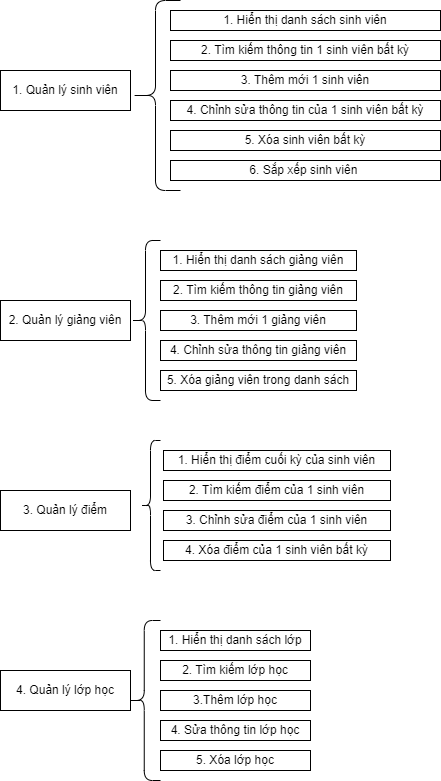

The diagram above was exported from draw.io. Its source (the exported page's mxGraphModel, read from the mxfile embedded in the PNG):
<mxGraphModel dx="910" dy="499" grid="1" gridSize="10" guides="1" tooltips="1" connect="1" arrows="1" fold="1" page="1" pageScale="1" pageWidth="827" pageHeight="1169" math="0" shadow="0">
  <root>
    <mxCell id="0" />
    <mxCell id="1" parent="0" />
    <mxCell id="er6wSjZO-W-iwBxQwK2s-1" value="1. Quản lý sinh viên" style="rounded=0;whiteSpace=wrap;html=1;" vertex="1" parent="1">
      <mxGeometry x="30" y="70" width="130" height="40" as="geometry" />
    </mxCell>
    <mxCell id="er6wSjZO-W-iwBxQwK2s-2" value="2. Quản lý giảng viên" style="rounded=0;whiteSpace=wrap;html=1;" vertex="1" parent="1">
      <mxGeometry x="30" y="300" width="130" height="40" as="geometry" />
    </mxCell>
    <mxCell id="er6wSjZO-W-iwBxQwK2s-3" value="4. Quản lý lớp học" style="rounded=0;whiteSpace=wrap;html=1;" vertex="1" parent="1">
      <mxGeometry x="30" y="670" width="130" height="40" as="geometry" />
    </mxCell>
    <mxCell id="er6wSjZO-W-iwBxQwK2s-4" value="3. Quản lý điểm" style="rounded=0;whiteSpace=wrap;html=1;" vertex="1" parent="1">
      <mxGeometry x="30" y="490" width="130" height="40" as="geometry" />
    </mxCell>
    <mxCell id="er6wSjZO-W-iwBxQwK2s-5" value="" style="shape=curlyBracket;whiteSpace=wrap;html=1;rounded=1;labelPosition=left;verticalLabelPosition=middle;align=right;verticalAlign=middle;size=0.5;" vertex="1" parent="1">
      <mxGeometry x="160" width="50" height="190" as="geometry" />
    </mxCell>
    <mxCell id="er6wSjZO-W-iwBxQwK2s-6" value="" style="shape=curlyBracket;whiteSpace=wrap;html=1;rounded=1;labelPosition=left;verticalLabelPosition=middle;align=right;verticalAlign=middle;size=0.5;" vertex="1" parent="1">
      <mxGeometry x="160" y="240" width="30" height="160" as="geometry" />
    </mxCell>
    <mxCell id="er6wSjZO-W-iwBxQwK2s-7" value="1. Hiển thị danh sách sinh viên" style="rounded=0;whiteSpace=wrap;html=1;" vertex="1" parent="1">
      <mxGeometry x="200" y="10" width="270" height="20" as="geometry" />
    </mxCell>
    <mxCell id="er6wSjZO-W-iwBxQwK2s-11" value="2. Tìm kiếm thông tin 1 sinh viên bất kỳ" style="rounded=0;whiteSpace=wrap;html=1;" vertex="1" parent="1">
      <mxGeometry x="200" y="40" width="270" height="20" as="geometry" />
    </mxCell>
    <mxCell id="er6wSjZO-W-iwBxQwK2s-12" value="3. Thêm mới 1 sinh viên" style="rounded=0;whiteSpace=wrap;html=1;" vertex="1" parent="1">
      <mxGeometry x="200" y="70" width="270" height="20" as="geometry" />
    </mxCell>
    <mxCell id="er6wSjZO-W-iwBxQwK2s-13" value="4. Chỉnh sửa thông tin của 1 sinh viên bất kỳ" style="rounded=0;whiteSpace=wrap;html=1;" vertex="1" parent="1">
      <mxGeometry x="200" y="100" width="270" height="20" as="geometry" />
    </mxCell>
    <mxCell id="er6wSjZO-W-iwBxQwK2s-14" value="5. Xóa sinh viên bất kỳ" style="rounded=0;whiteSpace=wrap;html=1;" vertex="1" parent="1">
      <mxGeometry x="200" y="130" width="270" height="20" as="geometry" />
    </mxCell>
    <mxCell id="er6wSjZO-W-iwBxQwK2s-15" value="1. Hiển thị danh sách giảng viên" style="rounded=0;whiteSpace=wrap;html=1;" vertex="1" parent="1">
      <mxGeometry x="190" y="250" width="196" height="20" as="geometry" />
    </mxCell>
    <mxCell id="er6wSjZO-W-iwBxQwK2s-16" value="2. Tìm kiếm thông tin giảng viên" style="rounded=0;whiteSpace=wrap;html=1;" vertex="1" parent="1">
      <mxGeometry x="190" y="280" width="196" height="20" as="geometry" />
    </mxCell>
    <mxCell id="er6wSjZO-W-iwBxQwK2s-17" value="3. Thêm mới 1 giảng viên" style="rounded=0;whiteSpace=wrap;html=1;" vertex="1" parent="1">
      <mxGeometry x="190" y="310" width="196" height="20" as="geometry" />
    </mxCell>
    <mxCell id="er6wSjZO-W-iwBxQwK2s-18" value="4. Chỉnh sửa thông tin giảng viên" style="rounded=0;whiteSpace=wrap;html=1;" vertex="1" parent="1">
      <mxGeometry x="190" y="340" width="196" height="20" as="geometry" />
    </mxCell>
    <mxCell id="er6wSjZO-W-iwBxQwK2s-19" value="5. Xóa giảng viên trong danh sách" style="rounded=0;whiteSpace=wrap;html=1;" vertex="1" parent="1">
      <mxGeometry x="190" y="370" width="196" height="20" as="geometry" />
    </mxCell>
    <mxCell id="er6wSjZO-W-iwBxQwK2s-21" value="6. Sắp xếp sinh viên&amp;nbsp;" style="rounded=0;whiteSpace=wrap;html=1;" vertex="1" parent="1">
      <mxGeometry x="200" y="160" width="270" height="20" as="geometry" />
    </mxCell>
    <mxCell id="er6wSjZO-W-iwBxQwK2s-22" value="" style="shape=curlyBracket;whiteSpace=wrap;html=1;rounded=1;labelPosition=left;verticalLabelPosition=middle;align=right;verticalAlign=middle;size=0.5;" vertex="1" parent="1">
      <mxGeometry x="170" y="440" width="20" height="130" as="geometry" />
    </mxCell>
    <mxCell id="er6wSjZO-W-iwBxQwK2s-23" value="1. Hiển thị điểm cuối kỳ của sinh viên" style="rounded=0;whiteSpace=wrap;html=1;" vertex="1" parent="1">
      <mxGeometry x="193" y="450" width="227" height="20" as="geometry" />
    </mxCell>
    <mxCell id="er6wSjZO-W-iwBxQwK2s-24" value="2. Tìm kiếm điểm của 1 sinh viên" style="rounded=0;whiteSpace=wrap;html=1;" vertex="1" parent="1">
      <mxGeometry x="193" y="480" width="227" height="20" as="geometry" />
    </mxCell>
    <mxCell id="er6wSjZO-W-iwBxQwK2s-25" value="4. Xóa điểm của 1 sinh viên bất kỳ" style="rounded=0;whiteSpace=wrap;html=1;" vertex="1" parent="1">
      <mxGeometry x="193" y="540" width="227" height="20" as="geometry" />
    </mxCell>
    <mxCell id="er6wSjZO-W-iwBxQwK2s-26" value="3. Chỉnh sửa điểm của 1 sinh viên" style="rounded=0;whiteSpace=wrap;html=1;" vertex="1" parent="1">
      <mxGeometry x="193" y="510" width="227" height="20" as="geometry" />
    </mxCell>
    <mxCell id="er6wSjZO-W-iwBxQwK2s-28" value="" style="shape=curlyBracket;whiteSpace=wrap;html=1;rounded=1;labelPosition=left;verticalLabelPosition=middle;align=right;verticalAlign=middle;" vertex="1" parent="1">
      <mxGeometry x="157.5" y="620" width="32.5" height="160" as="geometry" />
    </mxCell>
    <mxCell id="er6wSjZO-W-iwBxQwK2s-32" value="1. Hiển thị danh sách lớp" style="rounded=0;whiteSpace=wrap;html=1;" vertex="1" parent="1">
      <mxGeometry x="190" y="630" width="150" height="20" as="geometry" />
    </mxCell>
    <mxCell id="er6wSjZO-W-iwBxQwK2s-33" value="2. Tìm kiếm lớp học" style="rounded=0;whiteSpace=wrap;html=1;" vertex="1" parent="1">
      <mxGeometry x="190" y="660" width="150" height="20" as="geometry" />
    </mxCell>
    <mxCell id="er6wSjZO-W-iwBxQwK2s-34" value="3.Thêm lớp học" style="rounded=0;whiteSpace=wrap;html=1;" vertex="1" parent="1">
      <mxGeometry x="190" y="690" width="150" height="20" as="geometry" />
    </mxCell>
    <mxCell id="er6wSjZO-W-iwBxQwK2s-35" value="4. Sửa thông tin lớp học" style="rounded=0;whiteSpace=wrap;html=1;" vertex="1" parent="1">
      <mxGeometry x="190" y="720" width="150" height="20" as="geometry" />
    </mxCell>
    <mxCell id="er6wSjZO-W-iwBxQwK2s-37" value="5. Xóa lớp học" style="rounded=0;whiteSpace=wrap;html=1;" vertex="1" parent="1">
      <mxGeometry x="190" y="750" width="150" height="20" as="geometry" />
    </mxCell>
  </root>
</mxGraphModel>